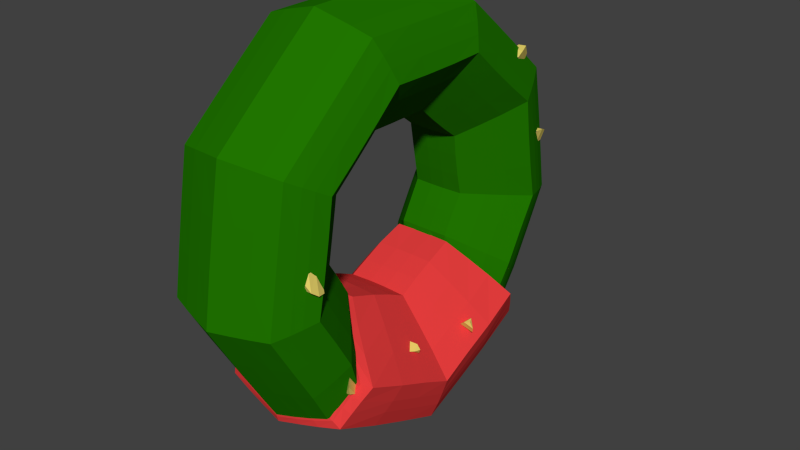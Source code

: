# Source: wreath.blend  (saved by Blender 2.76.0; exported with 4.5.12 LTS)
import bpy
from mathutils import Matrix  # noqa: F401  (used for matrix-valued properties, if any)

bpy.ops.wm.read_factory_settings(use_empty=True)
scene = bpy.context.scene
scene.name = 'Scene'

# ---- collections
col_collection_1 = bpy.data.collections.new('Collection 1'); scene.collection.children.link(col_collection_1)

# ---- materials (node trees are filled in below, after node groups)
mat_bulb = bpy.data.materials.new('bulb')
mat_bulb.alpha_threshold = 0.0
mat_bulb.use_transparent_shadow = False
mat_bulb.diffuse_color = (0.8, 0.647, 0.1454, 1.0)
mat_bulb.roughness = 0.5
mat_bulbbase = bpy.data.materials.new('bulbbase')
mat_bulbbase.alpha_threshold = 0.0
mat_bulbbase.use_transparent_shadow = False
mat_bulbbase.diffuse_color = (0.08001, 0.08001, 0.08001, 1.0)
mat_bulbbase.roughness = 0.5
mat_green = bpy.data.materials.new('green')
mat_green.alpha_threshold = 0.0
mat_green.use_transparent_shadow = False
mat_green.diffuse_color = (0.0148, 0.1789, 0.0, 1.0)
mat_green.roughness = 0.5
mat_red = bpy.data.materials.new('red')
mat_red.alpha_threshold = 0.0
mat_red.use_transparent_shadow = False
mat_red.diffuse_color = (0.8, 0.04761, 0.04761, 1.0)
mat_red.roughness = 0.5

# ---- material node trees

# ---- world
world_world = bpy.data.worlds.new('World'); scene.world = world_world
world_world.color = (0.05088, 0.05088, 0.05088)
world_world.use_sun_shadow = False
world_world.sun_shadow_jitter_overblur = 0.0
world_world.cycles.sampling_method = 'MANUAL'
world_world.cycles.sample_map_resolution = 256

# ---- meshes
me_sphere = bpy.data.meshes.new('Sphere')
me_sphere.from_pydata([(6.65, 0.1288, -4.29), (6.654, 0.6457, -3.639), (6.186, 1.137, -3.289), (5.203, 1.018, -4.938), (5.509, 1.655, -4.347), (5.94, 1.688, -3.671), (4.743, 0.008279, -4.602), (4.86, 0.2262, -3.873), (5.481, 0.6774, -3.336), (5.212, 0.1444, -5.098), (6.09, -0.1075, -4.91), (6.347, -9.954, -6.082), (6.998, -10.47, -5.54), (6.981, -10.77, -4.945), (4.861, -9.124, -5.296), (5.752, -9.412, -4.827), (6.639, -10.09, -4.7), (4.456, -10.22, -5.533), (5.179, -10.96, -5.163), (6.234, -11.19, -4.938), (4.514, -9.402, -5.836), (5.336, -9.501, -6.235), (1.952, -20.97, -3.619), (1.145, -20.64, -3.054), (0.4937, -21.05, -2.569), (1.284, -23.08, -3.642), (0.3773, -22.55, -3.258), (0.06439, -21.68, -2.825), (2.193, -23.03, -3.112), (1.664, -22.47, -2.509), (0.9744, -21.63, -2.295), (2.237, -22.92, -3.741), (2.43, -21.88, -3.924), (-15.08, -29.43, -1.109), (-15.81, -28.37, -1.056), (-16.91, -27.99, -0.9295), (-17.03, -30.68, -1.217), (-17.54, -29.61, -1.36), (-17.46, -28.49, -1.244), (-16.79, -30.61, -0.4405), (-17.2, -29.51, -0.2619), (-17.23, -28.42, -0.4682), (-16.21, -31.07, -0.9014), (-15.2, -30.55, -1.051), (-28.61, -25.62, 0.5652), (-28.51, -24.32, 0.5074), (-29.11, -23.17, 0.5562), (-31.02, -25.13, 0.4824), (-30.71, -23.99, 0.2338), (-29.9, -23.2, 0.2622), (-30.76, -25.07, 1.256), (-30.34, -23.91, 1.328), (-29.63, -23.14, 1.036), (-30.63, -25.95, 0.8604), (-29.46, -26.34, 0.7088), (-36.47, -12.25, 1.336), (-35.53, -11.31, 1.18), (-35.19, -9.949, 1.104), (-37.93, -10.14, 1.103), (-36.93, -9.521, 0.7767), (-35.79, -9.474, 0.778), (-37.66, -10.1, 1.875), (-36.55, -9.472, 1.87), (-35.52, -9.44, 1.551), (-38.19, -10.97, 1.563), (-37.57, -12.16, 1.497), (-32.22, 11.95, 0.4761), (-30.84, 12.01, 0.2805), (-29.61, 12.86, 0.1014), (-31.77, 14.55, -0.008989), (-30.59, 14.29, -0.3412), (-29.72, 13.57, -0.2925), (-31.51, 14.56, 0.7653), (-30.22, 14.3, 0.754), (-29.46, 13.58, 0.482), (-32.54, 14.16, 0.5068), (-32.95, 12.8, 0.5751), (-15.2, 19.3, -2.718), (-14.09, 18.37, -2.862), (-12.51, 18.15, -3.065), (-12.99, 20.79, -3.407), (-12.27, 19.75, -3.667), (-12.1, 18.64, -3.521), (-12.75, 20.79, -2.63), (-11.93, 19.75, -2.567), (-11.86, 18.64, -2.743), (-13.85, 21.12, -2.893), (-15.16, 20.44, -2.725), (2.876, 14.08, -4.729), (3.271, 12.87, -4.185), (4.482, 11.76, -3.787), (5.687, 13.16, -5.106), (5.689, 11.94, -4.72), (5.164, 11.38, -4.178), (5.861, 13.88, -4.479), (5.934, 12.97, -3.834), (5.338, 12.11, -3.552), (5.14, 14.31, -5.105), (3.615, 14.71, -5.123)], [], [(1, 0, 4, 5), (4, 3, 6, 7), (5, 4, 7, 8), (2, 1, 5), (0, 10, 3, 4), (10, 9, 3), (3, 9, 6), (2, 5, 8), (2, 8, 1), (7, 6, 10, 0), (8, 7, 0, 1), (6, 9, 10), (12, 11, 15, 16), (15, 14, 17, 18), (16, 15, 18, 19), (13, 12, 16), (11, 21, 14, 15), (21, 20, 14), (14, 20, 17), (13, 16, 19), (13, 19, 12), (18, 17, 21, 11), (19, 18, 11, 12), (17, 20, 21), (23, 22, 26, 27), (26, 25, 28, 29), (27, 26, 29, 30), (24, 23, 27), (22, 32, 25, 26), (32, 31, 25), (25, 31, 28), (24, 27, 30), (24, 30, 23), (29, 28, 32, 22), (30, 29, 22, 23), (28, 31, 32), (34, 33, 37, 38), (37, 36, 39, 40), (38, 37, 40, 41), (35, 34, 38), (33, 43, 36, 37), (43, 42, 36), (36, 42, 39), (35, 38, 41), (35, 41, 34), (40, 39, 43, 33), (41, 40, 33, 34), (39, 42, 43), (45, 44, 48, 49), (48, 47, 50, 51), (49, 48, 51, 52), (46, 45, 49), (44, 54, 47, 48), (54, 53, 47), (47, 53, 50), (46, 49, 52), (46, 52, 45), (51, 50, 54, 44), (52, 51, 44, 45), (50, 53, 54), (56, 55, 59, 60), (59, 58, 61, 62), (60, 59, 62, 63), (57, 56, 60), (55, 65, 58, 59), (65, 64, 58), (58, 64, 61), (57, 60, 63), (57, 63, 56), (62, 61, 65, 55), (63, 62, 55, 56), (61, 64, 65), (67, 66, 70, 71), (70, 69, 72, 73), (71, 70, 73, 74), (68, 67, 71), (66, 76, 69, 70), (76, 75, 69), (69, 75, 72), (68, 71, 74), (68, 74, 67), (73, 72, 76, 66), (74, 73, 66, 67), (72, 75, 76), (78, 77, 81, 82), (81, 80, 83, 84), (82, 81, 84, 85), (79, 78, 82), (77, 87, 80, 81), (87, 86, 80), (80, 86, 83), (79, 82, 85), (79, 85, 78), (84, 83, 87, 77), (85, 84, 77, 78), (83, 86, 87), (89, 88, 92, 93), (92, 91, 94, 95), (93, 92, 95, 96), (90, 89, 93), (88, 98, 91, 92), (98, 97, 91), (91, 97, 94), (90, 93, 96), (90, 96, 89), (95, 94, 98, 88), (96, 95, 88, 89), (94, 97, 98)])
me_sphere.polygons.foreach_set('material_index', [0, 0, 0, 1, 0, 0, 0, 1, 1, 0, 0, 0, 0, 0, 0, 1, 0, 0, 0, 1, 1, 0, 0, 0, 0, 0, 0, 1, 0, 0, 0, 1, 1, 0, 0, 0, 0, 0, 0, 1, 0, 0, 0, 1, 1, 0, 0, 0, 0, 0, 0, 1, 0, 0, 0, 1, 1, 0, 0, 0, 0, 0, 0, 1, 0, 0, 0, 1, 1, 0, 0, 0, 0, 0, 0, 1, 0, 0, 0, 1, 1, 0, 0, 0, 0, 0, 0, 1, 0, 0, 0, 1, 1, 0, 0, 0, 0, 0, 0, 1, 0, 0, 0, 1, 1, 0, 0, 0])
me_sphere.materials.append(mat_bulb)
me_sphere.materials.append(mat_bulbbase)
me_sphere.use_remesh_preserve_volume = False
me_sphere.use_remesh_preserve_attributes = False
me_sphere.use_mirror_vertex_groups = False
me_sphere.update()
me_torus = bpy.data.meshes.new('Torus')
me_torus.from_pydata([(0.9576, 0.8035, 4.114e-08), (0.8854, 0.743, 0.3093), (0.7234, 0.607, 0.3857), (0.4721, 0.3961, 0.1365), (0.4721, 0.3961, -0.1365), (0.7234, 0.607, -0.3857), (0.8854, 0.743, -0.3093), (0.2171, 1.231, 8.579e-09), (0.2007, 1.138, 0.3093), (0.164, 0.93, 0.3857), (0.107, 0.6069, 0.1365), (0.107, 0.6069, -0.1365), (0.164, 0.93, -0.3857), (0.2007, 1.138, -0.3093), (-0.625, 1.083, -2.844e-08), (-0.5779, 1.001, 0.3093), (-0.4722, 0.8178, 0.3857), (-0.3081, 0.5337, 0.1365), (-0.3081, 0.5337, -0.1365), (-0.4722, 0.8178, -0.3857), (-0.5779, 1.001, -0.3093), (-1.175, 0.4275, -5.261e-08), (-1.086, 0.3953, 0.3093), (-0.8874, 0.323, 0.3857), (-0.5791, 0.2108, 0.1365), (-0.5791, 0.2108, -0.1365), (-0.8874, 0.323, -0.3857), (-1.086, 0.3953, -0.3093), (-1.175, -0.4275, -5.261e-08), (-1.086, -0.3953, 0.3093), (-0.8874, -0.323, 0.3857), (-0.5791, -0.2108, 0.1365), (-0.5791, -0.2108, -0.1365), (-0.8874, -0.323, -0.3857), (-1.086, -0.3953, -0.3093), (-0.625, -1.083, -2.844e-08), (-0.5779, -1.001, 0.3093), (-0.4722, -0.8178, 0.3857), (-0.3081, -0.5337, 0.1365), (-0.3081, -0.5337, -0.1365), (-0.4722, -0.8178, -0.3857), (-0.5779, -1.001, -0.3093), (0.2171, -1.231, 8.579e-09), (0.2007, -1.138, 0.3093), (0.164, -0.93, 0.3857), (0.107, -0.6069, 0.1365), (0.107, -0.6069, -0.1365), (0.164, -0.93, -0.3857), (0.2007, -1.138, -0.3093), (0.9576, -0.8035, 4.114e-08), (0.8854, -0.743, 0.3093), (0.7234, -0.607, 0.3857), (0.4721, -0.3961, 0.1365), (0.4721, -0.3961, -0.1365), (0.7234, -0.607, -0.3857), (0.8854, -0.743, -0.3093), (0.7051, 0.6041, -0.4715), (0.9032, 0.7394, -0.3781), (0.9752, -1.556e-09, 0.4715), (0.7051, 0.6041, 0.4715), (0.9913, -0.7996, 4.208e-08), (0.9032, -0.7394, -0.3781), (0.5741, 5.861e-09, 0.1669), (0.3978, -0.3942, 0.1669), (0.5741, 5.861e-09, -0.1669), (0.9752, -1.556e-09, -0.4715), (0.3978, 0.3942, -0.1669), (0.3978, -0.3942, -0.1669), (1.349, -1.556e-09, 5.78e-08), (0.9913, 0.7996, 4.208e-08), (0.9032, -0.7394, 0.3781), (0.7051, -0.6041, 0.4715), (1.234, -1.556e-09, -0.3781), (0.3978, 0.3942, 0.1669), (0.7051, -0.6041, -0.4715), (1.234, -1.556e-09, 0.3781), (0.9032, 0.7394, 0.3781), (-0.3628, 0.6284, -0.2196), (-0.4175, 0.7231, -0.3026), (0.7774, 0.6523, -0.3602), (0.8314, 0.6977, -0.3347), (-0.4888, -0.3184, 0.1365), (-0.3984, -0.426, 0.1365), (0.145, -0.8223, 0.3026), (0.126, -0.7146, 0.2196), (0.2116, 1.2, 0.1031), (0.2062, 1.169, 0.2062), (-0.9168, -0.5972, -0.3093), (-0.7473, -0.7991, -0.3093), (-1.02, -0.3712, 0.3347), (-0.9537, -0.3471, 0.3602), (-1.02, 0.3712, 0.3347), (-0.9537, 0.3471, 0.3602), (0.2116, -1.2, 0.1031), (0.2062, -1.169, 0.2062), (-0.9168, -0.5972, 0.3093), (-0.7473, -0.7991, 0.3093), (-1.086, 0.1318, -0.3093), (-1.086, -0.1318, -0.3093), (-0.6093, -1.055, -0.1031), (-0.5936, -1.028, -0.2062), (-0.5791, 0.07025, -0.1365), (-0.5791, -0.07025, -0.1365), (-0.5791, -0.2108, 0.04551), (-0.5791, -0.2108, -0.04551), (-0.05884, 1.093, -0.3093), (-0.3184, 1.047, -0.3093), (-1.145, -0.4168, -0.1031), (-1.116, -0.4061, -0.2062), (0.9335, -0.7833, -0.1031), (0.9095, -0.7631, -0.2062), (-0.1697, -0.5581, 0.1365), (-0.03137, -0.5825, 0.1365), (-0.5427, -0.94, 0.3347), (-0.5074, -0.8789, 0.3602), (-0.6093, 1.055, -0.1031), (-0.5936, 1.028, -0.2062), (-0.04807, 0.8926, 0.3857), (-0.2601, 0.8552, 0.3857), (-0.5427, 0.94, 0.3347), (-0.5074, 0.8789, 0.3602), (-0.2601, -0.8552, -0.3857), (-0.04807, -0.8926, -0.3857), (0.2116, 1.2, -0.1031), (0.2062, 1.169, -0.2062), (-0.5791, 0.2108, 0.04551), (-0.5791, 0.2108, -0.04551), (0.5369, 0.7147, 0.3857), (0.3505, 0.8224, 0.3857), (0.4721, -0.3961, 0.04551), (0.4721, -0.3961, -0.04551), (-0.7473, 0.7991, 0.3093), (-0.9168, 0.5972, 0.3093), (0.126, 0.7146, -0.2196), (0.145, 0.8223, -0.3026), (0.9335, 0.7833, -0.1031), (0.9095, 0.7631, -0.2062), (-0.3184, -1.047, 0.3093), (-0.05884, -1.093, 0.3093), (0.8314, -0.6977, 0.3347), (0.7774, -0.6523, 0.3602), (-0.3081, -0.5337, 0.04551), (-0.3081, -0.5337, -0.04551), (0.6572, 0.8748, -0.3093), (0.429, 1.007, -0.3093), (0.5559, 0.4664, -0.2196), (0.6396, 0.5367, -0.3026), (-0.9914, -0.6459, -4.455e-08), (-0.8082, -0.8642, -3.65e-08), (-0.05884, 1.093, 0.3093), (-0.3184, 1.047, 0.3093), (-0.3443, -1.132, -1.61e-08), (-0.06363, -1.182, -3.762e-09), (-0.3984, 0.426, 0.1365), (-0.4888, 0.3184, 0.1365), (-0.6819, 0.2482, -0.2196), (-0.7846, 0.2856, -0.3026), (0.6396, 0.5367, 0.3026), (0.5559, 0.4664, 0.2196), (0.7774, -0.6523, -0.3602), (0.8314, -0.6977, -0.3347), (0.3505, -0.8224, -0.3857), (0.5369, -0.7147, -0.3857), (0.145, 0.8223, 0.3026), (0.126, 0.7146, 0.2196), (0.4473, -0.3955, 0.1466), (0.4226, -0.3948, 0.1568), (-0.04807, 0.8926, -0.3857), (-0.2601, 0.8552, -0.3857), (0.3504, 0.4664, -0.1365), (0.2287, 0.5366, -0.1365), (0.2116, -1.2, -0.1031), (0.2062, -1.169, -0.2062), (-0.5074, -0.8789, -0.3602), (-0.5427, -0.94, -0.3347), (-0.5074, 0.8789, -0.3602), (-0.5427, 0.94, -0.3347), (0.107, -0.6069, 0.04551), (0.107, -0.6069, -0.04551), (0.2287, -0.5366, 0.1365), (0.3504, -0.4664, 0.1365), (0.7112, -0.6051, 0.4429), (0.7173, -0.606, 0.4143), (0.429, -1.007, 0.3093), (0.6572, -0.8748, 0.3093), (-0.7846, -0.2856, 0.3026), (-0.6819, -0.2482, 0.2196), (-1.086, 0.1318, 0.3093), (-1.086, -0.1318, 0.3093), (0.8914, -0.7418, 0.3322), (0.8973, -0.7406, 0.3551), (0.4473, -0.3955, -0.1466), (0.4226, -0.3948, -0.1568), (-0.3184, -1.047, -0.3093), (-0.05884, -1.093, -0.3093), (0.1762, -0.9995, -0.3602), (0.1885, -1.069, -0.3347), (-0.5791, 0.07025, 0.1365), (-0.5791, -0.07025, 0.1365), (-1.145, 0.4168, -0.1031), (-1.116, 0.4061, -0.2062), (-0.6093, 1.055, 0.1031), (-0.5936, 1.028, 0.2062), (-0.3081, 0.5337, 0.04551), (-0.3081, 0.5337, -0.04551), (0.1885, -1.069, 0.3347), (0.1762, -0.9995, 0.3602), (-0.749, -0.4879, 0.3857), (-0.6106, -0.6529, 0.3857), (-0.7473, 0.7991, -0.3093), (-0.9168, 0.5972, -0.3093), (0.1885, 1.069, 0.3347), (0.1762, 0.9995, 0.3602), (-0.749, -0.4879, -0.3857), (-0.6106, -0.6529, -0.3857), (-0.4888, -0.3184, -0.1365), (-0.3984, -0.426, -0.1365), (-0.1697, -0.5581, -0.1365), (-0.03137, -0.5825, -0.1365), (-0.8874, 0.1077, -0.3857), (-0.8874, -0.1077, -0.3857), (-0.6819, -0.2482, -0.2196), (-0.7846, -0.2856, -0.3026), (-0.6106, 0.6529, -0.3857), (-0.749, 0.4879, -0.3857), (0.8973, 0.7406, -0.3551), (0.8914, 0.7418, -0.3322), (-1.145, 0.4168, 0.1031), (-1.116, 0.4061, 0.2062), (-0.8082, 0.8642, -3.65e-08), (-0.9914, 0.6459, -4.455e-08), (-0.6106, 0.6529, 0.3857), (-0.749, 0.4879, 0.3857), (0.3505, -0.8224, 0.3857), (0.5369, -0.7147, 0.3857), (-0.2601, -0.8552, 0.3857), (-0.04807, -0.8926, 0.3857), (-0.6093, -1.055, 0.1031), (-0.5936, -1.028, 0.2062), (-0.03137, 0.5825, 0.1365), (-0.1697, 0.5581, 0.1365), (-0.4175, 0.7231, 0.3026), (-0.3628, 0.6284, 0.2196), (-1.145, -0.4168, 0.1031), (-1.116, -0.4061, 0.2062), (-0.7846, 0.2856, 0.3026), (-0.6819, 0.2482, 0.2196), (0.6572, 0.8748, 0.3093), (0.429, 1.007, 0.3093), (0.7173, -0.606, -0.4143), (0.7112, -0.6051, -0.4429), (0.4226, 0.3948, -0.1568), (0.4473, 0.3955, -0.1466), (-0.9537, 0.3471, -0.3602), (-1.02, 0.3712, -0.3347), (0.7107, 0.946, 3.028e-08), (0.4639, 1.089, 1.943e-08), (0.6396, -0.5367, 0.3026), (0.5559, -0.4664, 0.2196), (0.7173, 0.606, -0.4143), (0.7112, 0.6051, -0.4429), (0.9335, 0.7833, 0.1031), (0.9095, 0.7631, 0.2062), (0.1762, 0.9995, -0.3602), (0.1885, 1.069, -0.3347), (0.9801, 0.8009, 4.176e-08), (0.9688, 0.8022, 4.145e-08), (0.5369, 0.7147, -0.3857), (0.3505, 0.8224, -0.3857), (0.4721, 0.3961, 0.04551), (0.4721, 0.3961, -0.04551), (-0.9537, -0.3471, -0.3602), (-1.02, -0.3712, -0.3347), (0.107, 0.6069, 0.04551), (0.107, 0.6069, -0.04551), (0.126, -0.7146, -0.2196), (0.145, -0.8223, -0.3026), (0.8914, 0.7418, 0.3322), (0.8973, 0.7406, 0.3551), (-0.3984, 0.426, -0.1365), (-0.4888, 0.3184, -0.1365), (0.7112, 0.6051, 0.4429), (0.7173, 0.606, 0.4143), (-0.8874, 0.1077, 0.3857), (-0.8874, -0.1077, 0.3857), (0.9335, -0.7833, 0.1031), (0.9095, -0.7631, 0.2062), (-0.06363, 1.182, -3.762e-09), (-0.3443, 1.132, -1.61e-08), (0.4473, 0.3955, 0.1466), (0.4226, 0.3948, 0.1568), (0.9801, -0.8009, 4.176e-08), (0.9688, -0.8022, 4.145e-08), (-0.4175, -0.7231, 0.3026), (-0.3628, -0.6284, 0.2196), (0.8314, 0.6977, 0.3347), (0.7774, 0.6523, 0.3602), (0.2287, -0.5366, -0.1365), (0.3504, -0.4664, -0.1365), (0.429, -1.007, -0.3093), (0.6572, -0.8748, -0.3093), (-0.3628, -0.6284, -0.2196), (-0.4175, -0.7231, -0.3026), (-1.175, 0.1425, -5.261e-08), (-1.175, -0.1425, -5.261e-08), (0.4639, -1.089, 1.943e-08), (0.7107, -0.946, 3.028e-08), (-0.03137, 0.5825, -0.1365), (-0.1697, 0.5581, -0.1365), (0.8914, -0.7418, -0.3322), (0.8973, -0.7406, -0.3551), (0.5559, -0.4664, -0.2196), (0.6396, -0.5367, -0.3026), (0.3504, 0.4664, 0.1365), (0.2287, 0.5366, 0.1365), (0.7711, 0.6492, -0.4403), (0.8371, 0.6943, -0.4092), (0.8852, 0.2014, 0.4715), (0.7951, 0.4027, 0.4715), (0.9619, -0.7795, -0.126), (0.9325, -0.7594, -0.2521), (0.5153, -0.1314, 0.1669), (0.4566, -0.2628, 0.1669), (0.7078, 3.389e-09, -0.2684), (0.8415, 9.165e-10, -0.3699), (0.5153, 0.1314, -0.1669), (0.4566, 0.2628, -0.1669), (0.3978, -0.3942, 0.05563), (0.3978, -0.3942, -0.05563), (1.23, 0.2665, 5.256e-08), (1.11, 0.533, 4.732e-08), (0.9619, 0.7795, -0.126), (0.9325, 0.7594, -0.2521), (0.8371, -0.6943, 0.4092), (0.7711, -0.6492, 0.4403), (1.124, 0.2465, -0.3781), (1.013, 0.4929, -0.3781), (0.5003, 0.4641, -0.2684), (0.6027, 0.5341, -0.3699), (0.8415, 9.165e-10, 0.3699), (0.7078, 3.389e-09, 0.2684), (0.6027, 0.5341, 0.3699), (0.5003, 0.4641, 0.2684), (0.7711, -0.6492, -0.4403), (0.8371, -0.6943, -0.4092), (1.124, -0.2465, 0.3781), (1.013, -0.4929, 0.3781), (1.31, -1.556e-09, 0.126), (1.272, -1.556e-09, 0.2521), (0.5153, 0.1314, 0.1669), (0.4566, 0.2628, 0.1669), (0.8852, -0.2014, -0.4715), (0.7951, -0.4027, -0.4715), (1.061, -1.556e-09, -0.4403), (1.148, -1.556e-09, -0.4092), (0.8852, -0.2014, 0.4715), (0.7951, -0.4027, 0.4715), (0.8852, 0.2014, -0.4715), (0.7951, 0.4027, -0.4715), (0.6027, -0.5341, 0.3699), (0.5003, -0.4641, 0.2684), (1.124, 0.2465, 0.3781), (1.013, 0.4929, 0.3781), (0.9619, 0.7795, 0.126), (0.9325, 0.7594, 0.2521), (1.31, -1.556e-09, -0.126), (1.272, -1.556e-09, -0.2521), (0.3978, 0.3942, 0.05563), (0.3978, 0.3942, -0.05563), (0.5741, 5.861e-09, 0.05563), (0.5741, 5.861e-09, -0.05563), (0.5153, -0.1314, -0.1669), (0.4566, -0.2628, -0.1669), (0.9619, -0.7795, 0.126), (0.9325, -0.7594, 0.2521), (1.148, -1.556e-09, 0.4092), (1.061, -1.556e-09, 0.4403), (1.23, -0.2665, 5.256e-08), (1.11, -0.533, 4.732e-08), (0.8371, 0.6943, 0.4092), (0.7711, 0.6492, 0.4403), (1.124, -0.2465, -0.3781), (1.013, -0.4929, -0.3781), (0.5003, -0.4641, -0.2684), (0.6027, -0.5341, -0.3699), (1.046, -0.5063, -0.2521), (1.078, -0.5197, -0.126), (1.159, -0.2531, -0.2521), (1.194, -0.2598, -0.126), (0.8679, -0.4328, -0.4403), (0.9406, -0.4628, -0.4092), (0.9646, -0.2164, -0.4403), (1.044, -0.2314, -0.4092), (0.5694, -0.3094, -0.2684), (0.6823, -0.3561, -0.3699), (0.6386, -0.1547, -0.2684), (0.7619, -0.178, -0.3699), (0.4566, -0.2628, 0.05563), (0.4566, -0.2628, -0.05563), (0.5153, -0.1314, 0.05563), (0.5153, -0.1314, -0.05563), (0.6823, -0.3561, 0.3699), (0.5694, -0.3094, 0.2684), (0.7619, -0.178, 0.3699), (0.6386, -0.1547, 0.2684), (0.9406, -0.4628, 0.4092), (0.8679, -0.4328, 0.4403), (1.044, -0.2314, 0.4092), (0.9646, -0.2164, 0.4403), (1.078, -0.5197, 0.126), (1.046, -0.5063, 0.2521), (1.194, -0.2598, 0.126), (1.159, -0.2531, 0.2521), (1.194, 0.2598, -0.126), (1.078, 0.5197, -0.126), (1.159, 0.2531, -0.2521), (1.046, 0.5063, -0.2521), (0.9646, 0.2164, -0.4403), (1.044, 0.2314, -0.4092), (0.8679, 0.4328, -0.4403), (0.9406, 0.4628, -0.4092), (0.6386, 0.1547, -0.2684), (0.7619, 0.178, -0.3699), (0.5694, 0.3094, -0.2684), (0.6823, 0.3561, -0.3699), (0.5153, 0.1314, 0.05563), (0.5153, 0.1314, -0.05563), (0.4566, 0.2628, 0.05563), (0.4566, 0.2628, -0.05563), (0.7619, 0.178, 0.3699), (0.6386, 0.1547, 0.2684), (0.6823, 0.3561, 0.3699), (0.5694, 0.3094, 0.2684), (1.044, 0.2314, 0.4092), (0.9646, 0.2164, 0.4403), (0.9406, 0.4628, 0.4092), (0.8679, 0.4328, 0.4403), (1.194, 0.2598, 0.126), (1.159, 0.2531, 0.2521), (1.078, 0.5197, 0.126), (1.046, 0.5063, 0.2521), (0.943, -0.782, -0.1107), (0.9525, -0.7808, -0.1184), (0.9172, -0.7619, -0.2215), (0.9249, -0.7607, -0.2368), (0.6273, 0.5359, 0.3251), (0.615, 0.535, 0.3475), (0.5373, 0.4657, 0.2358), (0.5188, 0.4649, 0.2521), (0.943, 0.782, 0.1107), (0.9525, 0.7808, 0.1184), (0.9172, 0.7619, 0.2215), (0.9249, 0.7607, 0.2368), (0.5373, 0.4657, -0.2358), (0.5188, 0.4649, -0.2521), (0.6273, 0.5359, -0.3251), (0.615, 0.535, -0.3475), (0.8333, -0.6965, -0.3596), (0.8352, -0.6954, -0.3844), (0.7753, -0.6513, -0.3869), (0.7732, -0.6502, -0.4136), (0.9172, 0.7619, -0.2215), (0.9249, 0.7607, -0.2368), (0.943, 0.782, -0.1107), (0.9525, 0.7808, -0.1184), (0.8333, 0.6965, 0.3596), (0.8352, 0.6954, 0.3844), (0.7753, 0.6513, 0.3869), (0.7732, 0.6502, 0.4136), (0.4406, -1.034, -0.2062), (0.4522, -1.061, -0.1031), (0.675, -0.8985, -0.2062), (0.6929, -0.9222, -0.1031), (0.3766, -0.8838, -0.3602), (0.4028, -0.9451, -0.3347), (0.577, -0.768, -0.3602), (0.6171, -0.8214, -0.3347), (0.2693, -0.6319, -0.2196), (0.3099, -0.7271, -0.3026), (0.4126, -0.5491, -0.2196), (0.4748, -0.6319, -0.3026), (0.2287, -0.5366, 0.04551), (0.2287, -0.5366, -0.04551), (0.3504, -0.4664, 0.04551), (0.3504, -0.4664, -0.04551), (0.3099, -0.7271, 0.3026), (0.2693, -0.6319, 0.2196), (0.4748, -0.6319, 0.3026), (0.4126, -0.5491, 0.2196), (0.4028, -0.9451, 0.3347), (0.3766, -0.8838, 0.3602), (0.6171, -0.8214, 0.3347), (0.577, -0.768, 0.3602), (0.4522, -1.061, 0.1031), (0.4406, -1.034, 0.2062), (0.6929, -0.9222, 0.1031), (0.675, -0.8985, 0.2062), (-0.327, -1.075, -0.2062), (-0.3357, -1.104, -0.1031), (-0.06043, -1.122, -0.2062), (-0.06203, -1.152, -0.1031), (-0.2795, -0.9191, -0.3602), (-0.299, -0.9829, -0.3347), (-0.05166, -0.9593, -0.3602), (-0.05525, -1.026, -0.3347), (-0.1999, -0.6571, -0.2196), (-0.23, -0.7562, -0.3026), (-0.03693, -0.6859, -0.2196), (-0.0425, -0.7892, -0.3026), (-0.1697, -0.5581, 0.04551), (-0.1697, -0.5581, -0.04551), (-0.03137, -0.5825, 0.04551), (-0.03137, -0.5825, -0.04551), (-0.23, -0.7562, 0.3026), (-0.1999, -0.6571, 0.2196), (-0.0425, -0.7892, 0.3026), (-0.03693, -0.6859, 0.2196), (-0.299, -0.9829, 0.3347), (-0.2795, -0.9191, 0.3602), (-0.05525, -1.026, 0.3347), (-0.05166, -0.9593, 0.3602), (-0.3357, -1.104, 0.1031), (-0.327, -1.075, 0.2062), (-0.06203, -1.152, 0.1031), (-0.06043, -1.122, 0.2062), (-0.9416, -0.6134, -0.2062), (-0.9665, -0.6296, -0.1031), (-0.7676, -0.8208, -0.2062), (-0.7879, -0.8425, -0.1031), (-0.8049, -0.5244, -0.3602), (-0.8608, -0.5608, -0.3347), (-0.6562, -0.7016, -0.3602), (-0.7018, -0.7504, -0.3347), (-0.5755, -0.3749, -0.2196), (-0.6623, -0.4314, -0.3026), (-0.4692, -0.5017, -0.2196), (-0.5399, -0.5773, -0.3026), (-0.4888, -0.3184, 0.04551), (-0.4888, -0.3184, -0.04551), (-0.3984, -0.426, 0.04551), (-0.3984, -0.426, -0.04551), (-0.6623, -0.4314, 0.3026), (-0.5755, -0.3749, 0.2196), (-0.5399, -0.5773, 0.3026), (-0.4692, -0.5017, 0.2196), (-0.8608, -0.5608, 0.3347), (-0.8049, -0.5244, 0.3602), (-0.7018, -0.7504, 0.3347), (-0.6562, -0.7016, 0.3602), (-0.9665, -0.6296, 0.1031), (-0.9416, -0.6134, 0.2062), (-0.7879, -0.8425, 0.1031), (-0.7676, -0.8208, 0.2062), (-1.116, 0.1354, -0.2062), (-1.145, 0.1389, -0.1031), (-1.116, -0.1354, -0.2062), (-1.145, -0.1389, -0.1031), (-0.9537, 0.1157, -0.3602), (-1.02, 0.1237, -0.3347), (-0.9537, -0.1157, -0.3602), (-1.02, -0.1237, -0.3347), (-0.6819, 0.08272, -0.2196), (-0.7846, 0.09519, -0.3026), (-0.6819, -0.08272, -0.2196), (-0.7846, -0.09519, -0.3026), (-0.5791, 0.07025, 0.04551), (-0.5791, 0.07025, -0.04551), (-0.5791, -0.07025, 0.04551), (-0.5791, -0.07025, -0.04551), (-0.7846, 0.09519, 0.3026), (-0.6819, 0.08272, 0.2196), (-0.7846, -0.09519, 0.3026), (-0.6819, -0.08272, 0.2196), (-1.02, 0.1237, 0.3347), (-0.9537, 0.1157, 0.3602), (-1.02, -0.1237, 0.3347), (-0.9537, -0.1157, 0.3602), (-1.145, 0.1389, 0.1031), (-1.116, 0.1354, 0.2062), (-1.145, -0.1389, 0.1031), (-1.116, -0.1354, 0.2062), (-0.7676, 0.8208, -0.2062), (-0.7879, 0.8425, -0.1031), (-0.9416, 0.6134, -0.2062), (-0.9665, 0.6296, -0.1031), (-0.6562, 0.7016, -0.3602), (-0.7018, 0.7504, -0.3347), (-0.8049, 0.5244, -0.3602), (-0.8608, 0.5608, -0.3347), (-0.4692, 0.5017, -0.2196), (-0.5399, 0.5773, -0.3026), (-0.5755, 0.3749, -0.2196), (-0.6623, 0.4314, -0.3026), (-0.3984, 0.426, 0.04551), (-0.3984, 0.426, -0.04551), (-0.4888, 0.3184, 0.04551), (-0.4888, 0.3184, -0.04551), (-0.5399, 0.5773, 0.3026), (-0.4692, 0.5017, 0.2196), (-0.6623, 0.4314, 0.3026), (-0.5755, 0.3749, 0.2196), (-0.7018, 0.7504, 0.3347), (-0.6562, 0.7016, 0.3602), (-0.8608, 0.5608, 0.3347), (-0.8049, 0.5244, 0.3602), (-0.7879, 0.8425, 0.1031), (-0.7676, 0.8208, 0.2062), (-0.9665, 0.6296, 0.1031), (-0.9416, 0.6134, 0.2062), (-0.06043, 1.122, -0.2062), (-0.06203, 1.152, -0.1031), (-0.327, 1.075, -0.2062), (-0.3357, 1.104, -0.1031), (-0.05166, 0.9593, -0.3602), (-0.05525, 1.026, -0.3347), (-0.2795, 0.9191, -0.3602), (-0.299, 0.9829, -0.3347), (-0.03693, 0.6859, -0.2196), (-0.0425, 0.7892, -0.3026), (-0.1999, 0.6571, -0.2196), (-0.23, 0.7562, -0.3026), (-0.03137, 0.5825, 0.04551), (-0.03137, 0.5825, -0.04551), (-0.1697, 0.5581, 0.04551), (-0.1697, 0.5581, -0.04551), (-0.0425, 0.7892, 0.3026), (-0.03693, 0.6859, 0.2196), (-0.23, 0.7562, 0.3026), (-0.1999, 0.6571, 0.2196), (-0.05525, 1.026, 0.3347), (-0.05166, 0.9593, 0.3602), (-0.299, 0.9829, 0.3347), (-0.2795, 0.9191, 0.3602), (-0.06203, 1.152, 0.1031), (-0.06043, 1.122, 0.2062), (-0.3357, 1.104, 0.1031), (-0.327, 1.075, 0.2062), (0.675, 0.8985, -0.2062), (0.6929, 0.9222, -0.1031), (0.4406, 1.034, -0.2062), (0.4522, 1.061, -0.1031), (0.577, 0.768, -0.3602), (0.6171, 0.8214, -0.3347), (0.3766, 0.8838, -0.3602), (0.4028, 0.9451, -0.3347), (0.4126, 0.5491, -0.2196), (0.4748, 0.6319, -0.3026), (0.2693, 0.6319, -0.2196), (0.3099, 0.7271, -0.3026), (0.3504, 0.4664, 0.04551), (0.3504, 0.4664, -0.04551), (0.2287, 0.5366, 0.04551), (0.2287, 0.5366, -0.04551), (0.4748, 0.6319, 0.3026), (0.4126, 0.5491, 0.2196), (0.3099, 0.7271, 0.3026), (0.2693, 0.6319, 0.2196), (0.6171, 0.8214, 0.3347), (0.577, 0.768, 0.3602), (0.4028, 0.9451, 0.3347), (0.3766, 0.8838, 0.3602), (0.6929, 0.9222, 0.1031), (0.675, 0.8985, 0.2062), (0.4522, 1.061, 0.1031), (0.4406, 1.034, 0.2062), (0.6273, -0.5359, -0.3251), (0.615, -0.535, -0.3475), (0.5373, -0.4657, -0.2358), (0.5188, -0.4649, -0.2521), (0.7753, -0.6513, 0.3869), (0.7732, -0.6502, 0.4136), (0.8333, -0.6965, 0.3596), (0.8352, -0.6954, 0.3844), (0.4473, 0.3955, 0.04888), (0.4226, 0.3948, 0.05225), (0.4473, 0.3955, -0.04888), (0.4226, 0.3948, -0.05225), (0.9172, -0.7619, 0.2215), (0.9249, -0.7607, 0.2368), (0.943, -0.782, 0.1107), (0.9525, -0.7808, 0.1184), (0.4473, -0.3955, -0.04888), (0.4226, -0.3948, -0.05225), (0.4473, -0.3955, 0.04888), (0.4226, -0.3948, 0.05225), (0.5373, -0.4657, 0.2358), (0.5188, -0.4649, 0.2521), (0.6273, -0.5359, 0.3251), (0.615, -0.535, 0.3475), (0.7753, 0.6513, -0.3869), (0.7732, 0.6502, -0.4136), (0.8333, 0.6965, -0.3596), (0.8352, 0.6954, -0.3844)], [], [(692, 225, 57, 316), (688, 181, 71, 359), (684, 166, 63, 327), (680, 291, 60, 373), (676, 251, 66, 368), (672, 190, 70, 333), (668, 192, 67, 383), (664, 86, 8, 248), (660, 212, 9, 128), (656, 164, 10, 314), (652, 274, 11, 170), (648, 134, 12, 268), (644, 264, 13, 144), (640, 123, 7, 256), (636, 202, 15, 150), (632, 120, 16, 118), (628, 242, 17, 240), (624, 204, 18, 308), (620, 78, 19, 168), (616, 176, 20, 106), (612, 115, 14, 288), (608, 228, 22, 132), (604, 92, 23, 232), (600, 246, 24, 154), (596, 126, 25, 280), (592, 156, 26, 224), (588, 254, 27, 210), (584, 199, 21, 230), (580, 244, 29, 188), (576, 90, 30, 284), (572, 186, 31, 198), (568, 104, 32, 102), (564, 222, 33, 220), (560, 272, 34, 98), (556, 107, 28, 304), (552, 238, 36, 96), (548, 114, 37, 208), (544, 294, 38, 82), (540, 142, 39, 216), (536, 302, 40, 214), (532, 174, 41, 88), (528, 99, 35, 148), (524, 94, 43, 138), (520, 206, 44, 236), (516, 84, 45, 112), (512, 178, 46, 218), (508, 276, 47, 122), (504, 196, 48, 194), (500, 171, 42, 152), (496, 286, 50, 184), (492, 140, 51, 234), (488, 258, 52, 180), (484, 130, 53, 298), (480, 312, 54, 162), (476, 160, 55, 300), (472, 109, 49, 306), (468, 281, 59, 380), (464, 265, 69, 331), (460, 250, 74, 343), (456, 260, 56, 338), (452, 278, 76, 364), (448, 290, 73, 342), (444, 310, 61, 320), (440, 364, 76, 362), (436, 380, 59, 318), (432, 342, 73, 350), (428, 368, 66, 326), (424, 338, 56, 358), (420, 316, 57, 336), (416, 336, 57, 332), (412, 348, 75, 345), (408, 376, 58, 355), (404, 340, 62, 321), (400, 370, 64, 371), (396, 324, 65, 351), (392, 354, 72, 381), (388, 365, 68, 377), (319, 386, 378, 60), (386, 388, 377, 378), (61, 382, 385, 320), (320, 385, 386, 319), (382, 381, 387, 385), (385, 387, 388, 386), (381, 72, 366, 387), (387, 366, 365, 388), (344, 390, 382, 61), (390, 392, 381, 382), (74, 352, 389, 343), (343, 389, 390, 344), (352, 351, 391, 389), (389, 391, 392, 390), (351, 65, 353, 391), (391, 353, 354, 392), (384, 394, 352, 74), (394, 396, 351, 352), (67, 372, 393, 383), (383, 393, 394, 384), (372, 371, 395, 393), (393, 395, 396, 394), (371, 64, 323, 395), (395, 323, 324, 396), (328, 398, 372, 67), (398, 400, 371, 372), (63, 322, 397, 327), (327, 397, 398, 328), (322, 321, 399, 397), (397, 399, 400, 398), (321, 62, 369, 399), (399, 369, 370, 400), (360, 402, 322, 63), (402, 404, 321, 322), (71, 356, 401, 359), (359, 401, 402, 360), (356, 355, 403, 401), (401, 403, 404, 402), (355, 58, 339, 403), (403, 339, 340, 404), (334, 406, 356, 71), (406, 408, 355, 356), (70, 346, 405, 333), (333, 405, 406, 334), (346, 345, 407, 405), (405, 407, 408, 406), (345, 75, 375, 407), (407, 375, 376, 408), (374, 410, 346, 70), (410, 412, 345, 346), (60, 378, 409, 373), (373, 409, 410, 374), (378, 377, 411, 409), (409, 411, 412, 410), (377, 68, 347, 411), (411, 347, 348, 412), (330, 414, 331, 69), (414, 416, 332, 331), (68, 365, 413, 329), (329, 413, 414, 330), (365, 366, 415, 413), (413, 415, 416, 414), (366, 72, 335, 415), (415, 335, 336, 416), (354, 418, 335, 72), (418, 420, 336, 335), (65, 357, 417, 353), (353, 417, 418, 354), (357, 358, 419, 417), (417, 419, 420, 418), (358, 56, 315, 419), (419, 315, 316, 420), (324, 422, 357, 65), (422, 424, 358, 357), (64, 325, 421, 323), (323, 421, 422, 324), (325, 326, 423, 421), (421, 423, 424, 422), (326, 66, 337, 423), (423, 337, 338, 424), (370, 426, 325, 64), (426, 428, 326, 325), (62, 349, 425, 369), (369, 425, 426, 370), (349, 350, 427, 425), (425, 427, 428, 426), (350, 73, 367, 427), (427, 367, 368, 428), (340, 430, 349, 62), (430, 432, 350, 349), (58, 317, 429, 339), (339, 429, 430, 340), (317, 318, 431, 429), (429, 431, 432, 430), (318, 59, 341, 431), (431, 341, 342, 432), (376, 434, 317, 58), (434, 436, 318, 317), (75, 361, 433, 375), (375, 433, 434, 376), (361, 362, 435, 433), (433, 435, 436, 434), (362, 76, 379, 435), (435, 379, 380, 436), (348, 438, 361, 75), (438, 440, 362, 361), (68, 329, 437, 347), (347, 437, 438, 348), (329, 330, 439, 437), (437, 439, 440, 438), (330, 69, 363, 439), (439, 363, 364, 440), (291, 442, 319, 60), (442, 444, 320, 319), (49, 109, 441, 292), (292, 441, 442, 291), (109, 110, 443, 441), (441, 443, 444, 442), (110, 55, 309, 443), (443, 309, 310, 444), (281, 446, 341, 59), (446, 448, 342, 341), (2, 157, 445, 282), (282, 445, 446, 281), (157, 158, 447, 445), (445, 447, 448, 446), (158, 3, 289, 447), (447, 289, 290, 448), (265, 450, 363, 69), (450, 452, 364, 363), (0, 261, 449, 266), (266, 449, 450, 265), (261, 262, 451, 449), (449, 451, 452, 450), (262, 1, 277, 451), (451, 277, 278, 452), (251, 454, 337, 66), (454, 456, 338, 337), (4, 145, 453, 252), (252, 453, 454, 251), (145, 146, 455, 453), (453, 455, 456, 454), (146, 5, 259, 455), (455, 259, 260, 456), (310, 458, 344, 61), (458, 460, 343, 344), (55, 160, 457, 309), (309, 457, 458, 310), (160, 159, 459, 457), (457, 459, 460, 458), (159, 54, 249, 459), (459, 249, 250, 460), (225, 462, 332, 57), (462, 464, 331, 332), (6, 136, 461, 226), (226, 461, 462, 225), (136, 135, 463, 461), (461, 463, 464, 462), (135, 0, 266, 463), (463, 266, 265, 464), (278, 466, 379, 76), (466, 468, 380, 379), (1, 295, 465, 277), (277, 465, 466, 278), (295, 296, 467, 465), (465, 467, 468, 466), (296, 2, 282, 467), (467, 282, 281, 468), (171, 470, 305, 42), (470, 472, 306, 305), (48, 299, 469, 172), (172, 469, 470, 171), (299, 300, 471, 469), (469, 471, 472, 470), (300, 55, 110, 471), (471, 110, 109, 472), (196, 474, 299, 48), (474, 476, 300, 299), (47, 161, 473, 195), (195, 473, 474, 196), (161, 162, 475, 473), (473, 475, 476, 474), (162, 54, 159, 475), (475, 159, 160, 476), (276, 478, 161, 47), (478, 480, 162, 161), (46, 297, 477, 275), (275, 477, 478, 276), (297, 298, 479, 477), (477, 479, 480, 478), (298, 53, 311, 479), (479, 311, 312, 480), (178, 482, 297, 46), (482, 484, 298, 297), (45, 179, 481, 177), (177, 481, 482, 178), (179, 180, 483, 481), (481, 483, 484, 482), (180, 52, 129, 483), (483, 129, 130, 484), (84, 486, 179, 45), (486, 488, 180, 179), (44, 233, 485, 83), (83, 485, 486, 84), (233, 234, 487, 485), (485, 487, 488, 486), (234, 51, 257, 487), (487, 257, 258, 488), (206, 490, 233, 44), (490, 492, 234, 233), (43, 183, 489, 205), (205, 489, 490, 206), (183, 184, 491, 489), (489, 491, 492, 490), (184, 50, 139, 491), (491, 139, 140, 492), (94, 494, 183, 43), (494, 496, 184, 183), (42, 305, 493, 93), (93, 493, 494, 94), (305, 306, 495, 493), (493, 495, 496, 494), (306, 49, 285, 495), (495, 285, 286, 496), (99, 498, 151, 35), (498, 500, 152, 151), (41, 193, 497, 100), (100, 497, 498, 99), (193, 194, 499, 497), (497, 499, 500, 498), (194, 48, 172, 499), (499, 172, 171, 500), (174, 502, 193, 41), (502, 504, 194, 193), (40, 121, 501, 173), (173, 501, 502, 174), (121, 122, 503, 501), (501, 503, 504, 502), (122, 47, 195, 503), (503, 195, 196, 504), (302, 506, 121, 40), (506, 508, 122, 121), (39, 217, 505, 301), (301, 505, 506, 302), (217, 218, 507, 505), (505, 507, 508, 506), (218, 46, 275, 507), (507, 275, 276, 508), (142, 510, 217, 39), (510, 512, 218, 217), (38, 111, 509, 141), (141, 509, 510, 142), (111, 112, 511, 509), (509, 511, 512, 510), (112, 45, 177, 511), (511, 177, 178, 512), (294, 514, 111, 38), (514, 516, 112, 111), (37, 235, 513, 293), (293, 513, 514, 294), (235, 236, 515, 513), (513, 515, 516, 514), (236, 44, 83, 515), (515, 83, 84, 516), (114, 518, 235, 37), (518, 520, 236, 235), (36, 137, 517, 113), (113, 517, 518, 114), (137, 138, 519, 517), (517, 519, 520, 518), (138, 43, 205, 519), (519, 205, 206, 520), (238, 522, 137, 36), (522, 524, 138, 137), (35, 151, 521, 237), (237, 521, 522, 238), (151, 152, 523, 521), (521, 523, 524, 522), (152, 42, 93, 523), (523, 93, 94, 524), (107, 526, 147, 28), (526, 528, 148, 147), (34, 87, 525, 108), (108, 525, 526, 107), (87, 88, 527, 525), (525, 527, 528, 526), (88, 41, 100, 527), (527, 100, 99, 528), (272, 530, 87, 34), (530, 532, 88, 87), (33, 213, 529, 271), (271, 529, 530, 272), (213, 214, 531, 529), (529, 531, 532, 530), (214, 40, 173, 531), (531, 173, 174, 532), (222, 534, 213, 33), (534, 536, 214, 213), (32, 215, 533, 221), (221, 533, 534, 222), (215, 216, 535, 533), (533, 535, 536, 534), (216, 39, 301, 535), (535, 301, 302, 536), (104, 538, 215, 32), (538, 540, 216, 215), (31, 81, 537, 103), (103, 537, 538, 104), (81, 82, 539, 537), (537, 539, 540, 538), (82, 38, 141, 539), (539, 141, 142, 540), (186, 542, 81, 31), (542, 544, 82, 81), (30, 207, 541, 185), (185, 541, 542, 186), (207, 208, 543, 541), (541, 543, 544, 542), (208, 37, 293, 543), (543, 293, 294, 544), (90, 546, 207, 30), (546, 548, 208, 207), (29, 95, 545, 89), (89, 545, 546, 90), (95, 96, 547, 545), (545, 547, 548, 546), (96, 36, 113, 547), (547, 113, 114, 548), (244, 550, 95, 29), (550, 552, 96, 95), (28, 147, 549, 243), (243, 549, 550, 244), (147, 148, 551, 549), (549, 551, 552, 550), (148, 35, 237, 551), (551, 237, 238, 552), (199, 554, 303, 21), (554, 556, 304, 303), (27, 97, 553, 200), (200, 553, 554, 199), (97, 98, 555, 553), (553, 555, 556, 554), (98, 34, 108, 555), (555, 108, 107, 556), (254, 558, 97, 27), (558, 560, 98, 97), (26, 219, 557, 253), (253, 557, 558, 254), (219, 220, 559, 557), (557, 559, 560, 558), (220, 33, 271, 559), (559, 271, 272, 560), (156, 562, 219, 26), (562, 564, 220, 219), (25, 101, 561, 155), (155, 561, 562, 156), (101, 102, 563, 561), (561, 563, 564, 562), (102, 32, 221, 563), (563, 221, 222, 564), (126, 566, 101, 25), (566, 568, 102, 101), (24, 197, 565, 125), (125, 565, 566, 126), (197, 198, 567, 565), (565, 567, 568, 566), (198, 31, 103, 567), (567, 103, 104, 568), (246, 570, 197, 24), (570, 572, 198, 197), (23, 283, 569, 245), (245, 569, 570, 246), (283, 284, 571, 569), (569, 571, 572, 570), (284, 30, 185, 571), (571, 185, 186, 572), (92, 574, 283, 23), (574, 576, 284, 283), (22, 187, 573, 91), (91, 573, 574, 92), (187, 188, 575, 573), (573, 575, 576, 574), (188, 29, 89, 575), (575, 89, 90, 576), (228, 578, 187, 22), (578, 580, 188, 187), (21, 303, 577, 227), (227, 577, 578, 228), (303, 304, 579, 577), (577, 579, 580, 578), (304, 28, 243, 579), (579, 243, 244, 580), (115, 582, 229, 14), (582, 584, 230, 229), (20, 209, 581, 116), (116, 581, 582, 115), (209, 210, 583, 581), (581, 583, 584, 582), (210, 27, 200, 583), (583, 200, 199, 584), (176, 586, 209, 20), (586, 588, 210, 209), (19, 223, 585, 175), (175, 585, 586, 176), (223, 224, 587, 585), (585, 587, 588, 586), (224, 26, 253, 587), (587, 253, 254, 588), (78, 590, 223, 19), (590, 592, 224, 223), (18, 279, 589, 77), (77, 589, 590, 78), (279, 280, 591, 589), (589, 591, 592, 590), (280, 25, 155, 591), (591, 155, 156, 592), (204, 594, 279, 18), (594, 596, 280, 279), (17, 153, 593, 203), (203, 593, 594, 204), (153, 154, 595, 593), (593, 595, 596, 594), (154, 24, 125, 595), (595, 125, 126, 596), (242, 598, 153, 17), (598, 600, 154, 153), (16, 231, 597, 241), (241, 597, 598, 242), (231, 232, 599, 597), (597, 599, 600, 598), (232, 23, 245, 599), (599, 245, 246, 600), (120, 602, 231, 16), (602, 604, 232, 231), (15, 131, 601, 119), (119, 601, 602, 120), (131, 132, 603, 601), (601, 603, 604, 602), (132, 22, 91, 603), (603, 91, 92, 604), (202, 606, 131, 15), (606, 608, 132, 131), (14, 229, 605, 201), (201, 605, 606, 202), (229, 230, 607, 605), (605, 607, 608, 606), (230, 21, 227, 607), (607, 227, 228, 608), (123, 610, 287, 7), (610, 612, 288, 287), (13, 105, 609, 124), (124, 609, 610, 123), (105, 106, 611, 609), (609, 611, 612, 610), (106, 20, 116, 611), (611, 116, 115, 612), (264, 614, 105, 13), (614, 616, 106, 105), (12, 167, 613, 263), (263, 613, 614, 264), (167, 168, 615, 613), (613, 615, 616, 614), (168, 19, 175, 615), (615, 175, 176, 616), (134, 618, 167, 12), (618, 620, 168, 167), (11, 307, 617, 133), (133, 617, 618, 134), (307, 308, 619, 617), (617, 619, 620, 618), (308, 18, 77, 619), (619, 77, 78, 620), (274, 622, 307, 11), (622, 624, 308, 307), (10, 239, 621, 273), (273, 621, 622, 274), (239, 240, 623, 621), (621, 623, 624, 622), (240, 17, 203, 623), (623, 203, 204, 624), (164, 626, 239, 10), (626, 628, 240, 239), (9, 117, 625, 163), (163, 625, 626, 164), (117, 118, 627, 625), (625, 627, 628, 626), (118, 16, 241, 627), (627, 241, 242, 628), (212, 630, 117, 9), (630, 632, 118, 117), (8, 149, 629, 211), (211, 629, 630, 212), (149, 150, 631, 629), (629, 631, 632, 630), (150, 15, 119, 631), (631, 119, 120, 632), (86, 634, 149, 8), (634, 636, 150, 149), (7, 287, 633, 85), (85, 633, 634, 86), (287, 288, 635, 633), (633, 635, 636, 634), (288, 14, 201, 635), (635, 201, 202, 636), (135, 638, 255, 0), (638, 640, 256, 255), (6, 143, 637, 136), (136, 637, 638, 135), (143, 144, 639, 637), (637, 639, 640, 638), (144, 13, 124, 639), (639, 124, 123, 640), (80, 642, 143, 6), (642, 644, 144, 143), (5, 267, 641, 79), (79, 641, 642, 80), (267, 268, 643, 641), (641, 643, 644, 642), (268, 12, 263, 643), (643, 263, 264, 644), (146, 646, 267, 5), (646, 648, 268, 267), (4, 169, 645, 145), (145, 645, 646, 146), (169, 170, 647, 645), (645, 647, 648, 646), (170, 11, 133, 647), (647, 133, 134, 648), (270, 650, 169, 4), (650, 652, 170, 169), (3, 313, 649, 269), (269, 649, 650, 270), (313, 314, 651, 649), (649, 651, 652, 650), (314, 10, 273, 651), (651, 273, 274, 652), (158, 654, 313, 3), (654, 656, 314, 313), (2, 127, 653, 157), (157, 653, 654, 158), (127, 128, 655, 653), (653, 655, 656, 654), (128, 9, 163, 655), (655, 163, 164, 656), (296, 658, 127, 2), (658, 660, 128, 127), (1, 247, 657, 295), (295, 657, 658, 296), (247, 248, 659, 657), (657, 659, 660, 658), (248, 8, 211, 659), (659, 211, 212, 660), (262, 662, 247, 1), (662, 664, 248, 247), (0, 255, 661, 261), (261, 661, 662, 262), (255, 256, 663, 661), (661, 663, 664, 662), (256, 7, 85, 663), (663, 85, 86, 664), (250, 666, 384, 74), (666, 668, 383, 384), (54, 312, 665, 249), (249, 665, 666, 250), (312, 311, 667, 665), (665, 667, 668, 666), (311, 53, 191, 667), (667, 191, 192, 668), (181, 670, 334, 71), (670, 672, 333, 334), (51, 140, 669, 182), (182, 669, 670, 181), (140, 139, 671, 669), (669, 671, 672, 670), (139, 50, 189, 671), (671, 189, 190, 672), (290, 674, 367, 73), (674, 676, 368, 367), (3, 269, 673, 289), (289, 673, 674, 290), (269, 270, 675, 673), (673, 675, 676, 674), (270, 4, 252, 675), (675, 252, 251, 676), (190, 678, 374, 70), (678, 680, 373, 374), (50, 286, 677, 189), (189, 677, 678, 190), (286, 285, 679, 677), (677, 679, 680, 678), (285, 49, 292, 679), (679, 292, 291, 680), (192, 682, 328, 67), (682, 684, 327, 328), (53, 130, 681, 191), (191, 681, 682, 192), (130, 129, 683, 681), (681, 683, 684, 682), (129, 52, 165, 683), (683, 165, 166, 684), (166, 686, 360, 63), (686, 688, 359, 360), (52, 258, 685, 165), (165, 685, 686, 166), (258, 257, 687, 685), (685, 687, 688, 686), (257, 51, 182, 687), (687, 182, 181, 688), (260, 690, 315, 56), (690, 692, 316, 315), (5, 79, 689, 259), (259, 689, 690, 260), (79, 80, 691, 689), (689, 691, 692, 690), (80, 6, 226, 691), (691, 226, 225, 692)])
me_torus.polygons.foreach_set('material_index', [1, 1, 1, 1, 1, 1, 1, 0, 0, 0, 0, 0, 0, 0, 0, 0, 0, 0, 0, 0, 0, 0, 0, 0, 0, 0, 0, 0, 0, 0, 0, 0, 0, 0, 0, 0, 0, 0, 0, 0, 0, 0, 0, 0, 0, 0, 0, 0, 0, 0, 0, 0, 0, 0, 0, 0, 1, 1, 1, 1, 1, 1, 1, 1, 1, 1, 1, 1, 1, 1, 1, 1, 1, 1, 1, 1, 1, 1, 1, 1, 1, 1, 1, 1, 1, 1, 1, 1, 1, 1, 1, 1, 1, 1, 1, 1, 1, 1, 1, 1, 1, 1, 1, 1, 1, 1, 1, 1, 1, 1, 1, 1, 1, 1, 1, 1, 1, 1, 1, 1, 1, 1, 1, 1, 1, 1, 1, 1, 1, 1, 1, 1, 1, 1, 1, 1, 1, 1, 1, 1, 1, 1, 1, 1, 1, 1, 1, 1, 1, 1, 1, 1, 1, 1, 1, 1, 1, 1, 1, 1, 1, 1, 1, 1, 1, 1, 1, 1, 1, 1, 1, 1, 1, 1, 1, 1, 1, 1, 1, 1, 1, 1, 1, 1, 1, 1, 1, 1, 1, 1, 1, 1, 1, 1, 1, 1, 1, 1, 1, 1, 1, 1, 1, 1, 1, 1, 1, 1, 1, 1, 1, 1, 1, 1, 1, 1, 1, 1, 1, 1, 1, 1, 1, 1, 1, 1, 1, 1, 1, 1, 1, 1, 1, 1, 1, 1, 1, 1, 1, 1, 1, 1, 1, 1, 1, 0, 0, 0, 0, 0, 0, 0, 0, 0, 0, 0, 0, 0, 0, 0, 0, 0, 0, 0, 0, 0, 0, 0, 0, 0, 0, 0, 0, 0, 0, 0, 0, 0, 0, 0, 0, 0, 0, 0, 0, 0, 0, 0, 0, 0, 0, 0, 0, 0, 0, 0, 0, 0, 0, 0, 0, 0, 0, 0, 0, 0, 0, 0, 0, 0, 0, 0, 0, 0, 0, 0, 0, 0, 0, 0, 0, 0, 0, 0, 0, 0, 0, 0, 0, 0, 0, 0, 0, 0, 0, 0, 0, 0, 0, 0, 0, 0, 0, 0, 0, 0, 0, 0, 0, 0, 0, 0, 0, 0, 0, 0, 0, 0, 0, 0, 0, 0, 0, 0, 0, 0, 0, 0, 0, 0, 0, 0, 0, 0, 0, 0, 0, 0, 0, 0, 0, 0, 0, 0, 0, 0, 0, 0, 0, 0, 0, 0, 0, 0, 0, 0, 0, 0, 0, 0, 0, 0, 0, 0, 0, 0, 0, 0, 0, 0, 0, 0, 0, 0, 0, 0, 0, 0, 0, 0, 0, 0, 0, 0, 0, 0, 0, 0, 0, 0, 0, 0, 0, 0, 0, 0, 0, 0, 0, 0, 0, 0, 0, 0, 0, 0, 0, 0, 0, 0, 0, 0, 0, 0, 0, 0, 0, 0, 0, 0, 0, 0, 0, 0, 0, 0, 0, 0, 0, 0, 0, 0, 0, 0, 0, 0, 0, 0, 0, 0, 0, 0, 0, 0, 0, 0, 0, 0, 0, 0, 0, 0, 0, 0, 0, 0, 0, 0, 0, 0, 0, 0, 0, 0, 0, 0, 0, 0, 0, 0, 0, 0, 0, 0, 0, 0, 0, 0, 0, 0, 0, 0, 0, 0, 0, 0, 0, 0, 0, 0, 0, 0, 0, 0, 0, 0, 0, 0, 0, 0, 0, 0, 0, 0, 0, 0, 0, 0, 0, 0, 0, 0, 0, 0, 0, 0, 0, 0, 0, 0, 0, 0, 0, 0, 0, 0, 0, 0, 0, 0, 0, 0, 0, 0, 0, 0, 0, 0, 0, 0, 0, 0, 0, 0, 0, 0, 0, 0, 0, 0, 0, 0, 0, 0, 0, 0, 0, 0, 0, 0, 0, 0, 0, 0, 0, 0, 0, 0, 0, 0, 0, 0, 0, 0, 0, 0, 0, 0, 0, 0, 0, 0, 0, 0, 0, 0, 0, 0, 0, 0, 0, 0, 0, 0, 0, 0, 0, 1, 1, 1, 1, 1, 1, 1, 1, 1, 1, 1, 1, 1, 1, 1, 1, 1, 1, 1, 1, 1, 1, 1, 1, 1, 1, 1, 1, 1, 1, 1, 1, 1, 1, 1, 1, 1, 1, 1, 1, 1, 1, 1, 1, 1, 1, 1, 1, 1, 1, 1, 1, 1, 1, 1, 1])
me_torus.materials.append(mat_green)
me_torus.materials.append(mat_red)
me_torus.use_remesh_preserve_volume = False
me_torus.use_remesh_preserve_attributes = False
me_torus.use_mirror_vertex_groups = False
me_torus.update()

# ---- objects
ob_sphere = bpy.data.objects.new('Sphere', me_sphere)
ob_torus = bpy.data.objects.new('Torus', me_torus)

# ---- transforms, parenting, visibility, modifiers, constraints
ob_sphere.location = (0.1679, -0.1398, -0.4573)
ob_sphere.rotation_euler = (0.0, 1.405, -3.171)
ob_sphere.scale = (0.0401, 0.0401, 0.06196)
ob_sphere.lineart.crease_threshold = 0.0
ob_torus.location = (0.0, 0.0, 0.0)
ob_torus.rotation_euler = (-0.0, 1.571, 0.0)
ob_torus.lineart.crease_threshold = 0.0
_m = ob_torus.modifiers.new('Displace', 'DISPLACE')
_m.strength = 0.1

# ---- collection membership
col_collection_1.objects.link(ob_sphere)
col_collection_1.objects.link(ob_torus)

# ---- scene / render settings (as saved in the file)
scene.frame_start = 1; scene.frame_end = 250; scene.frame_set(1)
scene.render.engine = 'BLENDER_EEVEE_NEXT'
scene.render.resolution_percentage = 50
scene.render.dither_intensity = 0.0
scene.cycles.use_denoising = False
scene.cycles.samples = 10
scene.cycles.sampling_pattern = 'TABULATED_SOBOL'
scene.cycles.light_sampling_threshold = 0.0
scene.cycles.use_adaptive_sampling = False
scene.cycles.use_light_tree = False
scene.cycles.blur_glossy = 0.0
scene.cycles.pixel_filter_type = 'GAUSSIAN'
scene.cycles.sample_clamp_indirect = 0.0
scene.view_settings.view_transform = 'Standard'
bpy.context.view_layer.update()

# ---- added for rendering (the .blend has no active camera and no usable light): camera, sun
cam_auto = bpy.data.cameras.new('AutoCamera')
cam_auto.lens = 50.0
cam_auto.sensor_width = 36.0
cam_auto.clip_end = 1000.0
ob_auto_camera = bpy.data.objects.new('AutoCamera', cam_auto)
scene.collection.objects.link(ob_auto_camera)
ob_auto_camera.location = (3.68221, -4.21518, 2.72494)
ob_auto_camera.rotation_euler = (1.09748, -7.21219e-08, 0.694738)
scene.camera = ob_auto_camera
light_auto_sun = bpy.data.lights.new('AutoSun', 'SUN')
light_auto_sun.energy = 3.0
light_auto_sun.angle = 0.0523599
ob_auto_sun = bpy.data.objects.new('AutoSun', light_auto_sun)
scene.collection.objects.link(ob_auto_sun)
ob_auto_sun.rotation_euler = (0.872665, 0.174533, 0.523599)
bpy.context.view_layer.update()
